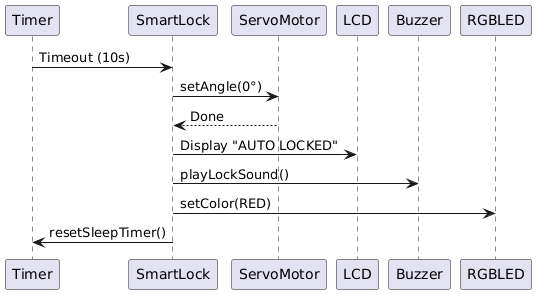

The diagram above was rendered by PlantUML. Its source (embedded in the PNG):
@startuml
participant Timer
participant SmartLock
participant ServoMotor
participant LCD
participant Buzzer
participant RGBLED

Timer -> SmartLock: Timeout (10s)
SmartLock -> ServoMotor: setAngle(0°)
ServoMotor --> SmartLock: Done
SmartLock -> LCD: Display "AUTO LOCKED"
SmartLock -> Buzzer: playLockSound()
SmartLock -> RGBLED: setColor(RED)
SmartLock -> Timer: resetSleepTimer()
@enduml